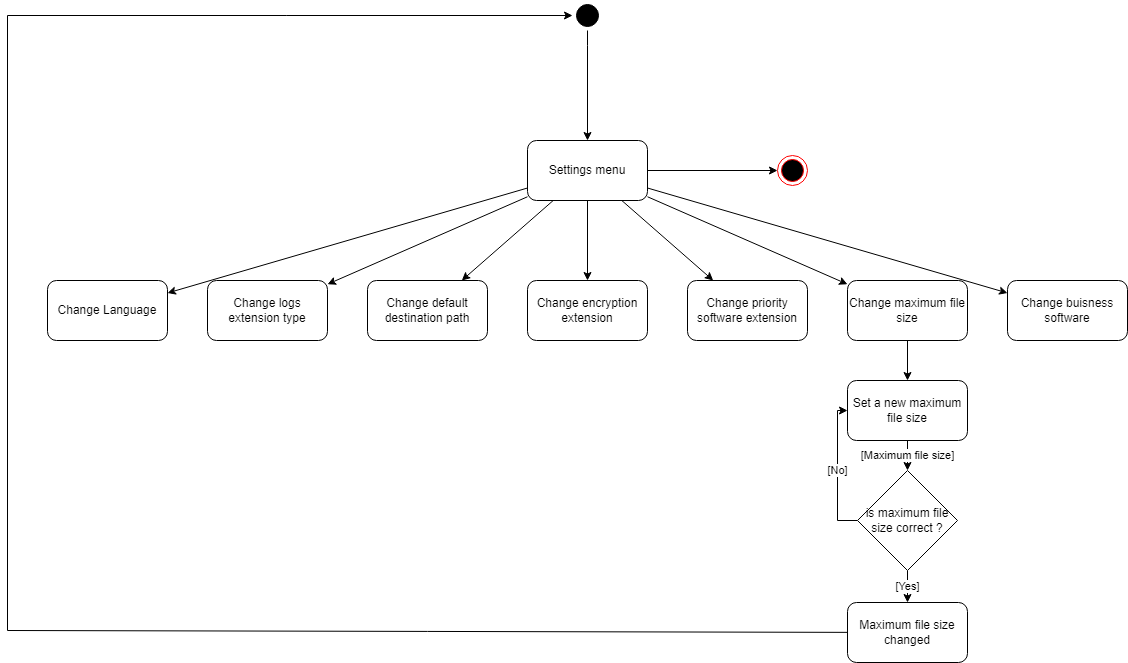

The diagram above was exported from draw.io. Its source (the exported page's mxGraphModel, read from the mxfile embedded in the PNG):
<mxGraphModel dx="478" dy="222" grid="1" gridSize="5" guides="1" tooltips="1" connect="1" arrows="1" fold="1" page="1" pageScale="1" pageWidth="1169" pageHeight="826" background="#ffffff" math="0" shadow="0">
  <root>
    <mxCell id="0" />
    <mxCell id="1" parent="0" />
    <mxCell id="AfQZcrOenj_mXJTJ_7tI-55" style="edgeStyle=orthogonalEdgeStyle;rounded=0;orthogonalLoop=1;jettySize=auto;html=1;" parent="1" source="AfQZcrOenj_mXJTJ_7tI-56" target="AfQZcrOenj_mXJTJ_7tI-73" edge="1">
      <mxGeometry relative="1" as="geometry">
        <mxPoint x="390" y="80" as="targetPoint" />
        <Array as="points">
          <mxPoint x="600" y="65" />
          <mxPoint x="600" y="65" />
        </Array>
      </mxGeometry>
    </mxCell>
    <mxCell id="AfQZcrOenj_mXJTJ_7tI-56" value="" style="ellipse;shape=startState;fillColor=#000000;strokeColor=#000000;" parent="1" vertex="1">
      <mxGeometry x="585" y="20" width="30" height="30" as="geometry" />
    </mxCell>
    <mxCell id="AfQZcrOenj_mXJTJ_7tI-57" value="" style="ellipse;html=1;shape=endState;fillColor=#000000;strokeColor=#ff0000;strokeWidth=1;gradientColor=none;" parent="1" vertex="1">
      <mxGeometry x="790" y="175" width="30" height="30" as="geometry" />
    </mxCell>
    <mxCell id="AfQZcrOenj_mXJTJ_7tI-58" style="edgeStyle=none;rounded=0;orthogonalLoop=1;jettySize=auto;html=1;" parent="1" source="9nIBRInfsbEwvKF3gfvw-1" target="AfQZcrOenj_mXJTJ_7tI-56" edge="1">
      <mxGeometry relative="1" as="geometry">
        <Array as="points">
          <mxPoint x="20" y="650" />
          <mxPoint x="20" y="35" />
        </Array>
        <mxPoint x="220" y="535" as="sourcePoint" />
      </mxGeometry>
    </mxCell>
    <mxCell id="AfQZcrOenj_mXJTJ_7tI-65" style="edgeStyle=none;rounded=0;orthogonalLoop=1;jettySize=auto;html=1;" parent="1" source="AfQZcrOenj_mXJTJ_7tI-73" target="AfQZcrOenj_mXJTJ_7tI-74" edge="1">
      <mxGeometry relative="1" as="geometry" />
    </mxCell>
    <mxCell id="AfQZcrOenj_mXJTJ_7tI-66" style="edgeStyle=none;rounded=0;orthogonalLoop=1;jettySize=auto;html=1;" parent="1" source="AfQZcrOenj_mXJTJ_7tI-73" target="AfQZcrOenj_mXJTJ_7tI-75" edge="1">
      <mxGeometry relative="1" as="geometry" />
    </mxCell>
    <mxCell id="AfQZcrOenj_mXJTJ_7tI-67" style="edgeStyle=none;rounded=0;orthogonalLoop=1;jettySize=auto;html=1;" parent="1" source="AfQZcrOenj_mXJTJ_7tI-73" target="AfQZcrOenj_mXJTJ_7tI-77" edge="1">
      <mxGeometry relative="1" as="geometry" />
    </mxCell>
    <mxCell id="AfQZcrOenj_mXJTJ_7tI-68" style="rounded=0;orthogonalLoop=1;jettySize=auto;html=1;" parent="1" source="AfQZcrOenj_mXJTJ_7tI-73" target="AfQZcrOenj_mXJTJ_7tI-78" edge="1">
      <mxGeometry relative="1" as="geometry" />
    </mxCell>
    <mxCell id="AfQZcrOenj_mXJTJ_7tI-69" style="edgeStyle=none;rounded=0;orthogonalLoop=1;jettySize=auto;html=1;" parent="1" source="AfQZcrOenj_mXJTJ_7tI-73" target="AfQZcrOenj_mXJTJ_7tI-79" edge="1">
      <mxGeometry relative="1" as="geometry" />
    </mxCell>
    <mxCell id="AfQZcrOenj_mXJTJ_7tI-70" style="edgeStyle=none;rounded=0;orthogonalLoop=1;jettySize=auto;html=1;" parent="1" source="AfQZcrOenj_mXJTJ_7tI-73" target="AfQZcrOenj_mXJTJ_7tI-80" edge="1">
      <mxGeometry relative="1" as="geometry" />
    </mxCell>
    <mxCell id="AfQZcrOenj_mXJTJ_7tI-71" style="edgeStyle=none;rounded=0;orthogonalLoop=1;jettySize=auto;html=1;" parent="1" source="AfQZcrOenj_mXJTJ_7tI-73" target="AfQZcrOenj_mXJTJ_7tI-81" edge="1">
      <mxGeometry relative="1" as="geometry" />
    </mxCell>
    <mxCell id="AfQZcrOenj_mXJTJ_7tI-72" style="edgeStyle=orthogonalEdgeStyle;rounded=0;orthogonalLoop=1;jettySize=auto;html=1;" parent="1" source="AfQZcrOenj_mXJTJ_7tI-73" target="AfQZcrOenj_mXJTJ_7tI-57" edge="1">
      <mxGeometry relative="1" as="geometry" />
    </mxCell>
    <mxCell id="AfQZcrOenj_mXJTJ_7tI-73" value="Settings menu" style="rounded=1;whiteSpace=wrap;html=1;" parent="1" vertex="1">
      <mxGeometry x="540" y="160.00000000000006" width="120" height="60" as="geometry" />
    </mxCell>
    <mxCell id="AfQZcrOenj_mXJTJ_7tI-74" value="Change Language" style="rounded=1;whiteSpace=wrap;html=1;" parent="1" vertex="1">
      <mxGeometry x="60" y="300" width="120" height="60" as="geometry" />
    </mxCell>
    <mxCell id="AfQZcrOenj_mXJTJ_7tI-75" value="Change logs extension type" style="rounded=1;whiteSpace=wrap;html=1;" parent="1" vertex="1">
      <mxGeometry x="220" y="300" width="120" height="60" as="geometry" />
    </mxCell>
    <mxCell id="AfQZcrOenj_mXJTJ_7tI-77" value="Change default destination path" style="rounded=1;whiteSpace=wrap;html=1;" parent="1" vertex="1">
      <mxGeometry x="380" y="300" width="120" height="60" as="geometry" />
    </mxCell>
    <mxCell id="AfQZcrOenj_mXJTJ_7tI-78" value="Change encryption extension" style="rounded=1;whiteSpace=wrap;html=1;" parent="1" vertex="1">
      <mxGeometry x="540" y="300" width="120" height="60" as="geometry" />
    </mxCell>
    <mxCell id="AfQZcrOenj_mXJTJ_7tI-79" value="Change priority software extension" style="rounded=1;whiteSpace=wrap;html=1;" parent="1" vertex="1">
      <mxGeometry x="700" y="300" width="120" height="60" as="geometry" />
    </mxCell>
    <mxCell id="SJ0gj3TGkO1tBCWnZTQU-1" value="" style="edgeStyle=none;rounded=0;orthogonalLoop=1;jettySize=auto;html=1;endArrow=classic;endFill=1;" parent="1" source="AfQZcrOenj_mXJTJ_7tI-80" target="9nIBRInfsbEwvKF3gfvw-3" edge="1">
      <mxGeometry relative="1" as="geometry" />
    </mxCell>
    <mxCell id="AfQZcrOenj_mXJTJ_7tI-80" value="Change maximum file size" style="rounded=1;whiteSpace=wrap;html=1;" parent="1" vertex="1">
      <mxGeometry x="860" y="300" width="120" height="60" as="geometry" />
    </mxCell>
    <mxCell id="AfQZcrOenj_mXJTJ_7tI-81" value="Change buisness software" style="rounded=1;whiteSpace=wrap;html=1;" parent="1" vertex="1">
      <mxGeometry x="1020" y="300" width="120" height="60" as="geometry" />
    </mxCell>
    <mxCell id="9nIBRInfsbEwvKF3gfvw-1" value="Maximum file size changed" style="rounded=1;whiteSpace=wrap;html=1;" parent="1" vertex="1">
      <mxGeometry x="860" y="622" width="120" height="60" as="geometry" />
    </mxCell>
    <mxCell id="9nIBRInfsbEwvKF3gfvw-2" value="[Maximum file size]" style="edgeStyle=none;rounded=0;orthogonalLoop=1;jettySize=auto;html=1;endArrow=classic;endFill=1;" parent="1" source="9nIBRInfsbEwvKF3gfvw-3" target="9nIBRInfsbEwvKF3gfvw-6" edge="1">
      <mxGeometry x="0.0159" relative="1" as="geometry">
        <mxPoint as="offset" />
      </mxGeometry>
    </mxCell>
    <mxCell id="9nIBRInfsbEwvKF3gfvw-3" value="Set a new maximum file size" style="rounded=1;whiteSpace=wrap;html=1;" parent="1" vertex="1">
      <mxGeometry x="860" y="400" width="120" height="60" as="geometry" />
    </mxCell>
    <mxCell id="9nIBRInfsbEwvKF3gfvw-4" value="[No]" style="edgeStyle=elbowEdgeStyle;rounded=0;orthogonalLoop=1;jettySize=auto;elbow=vertical;html=1;endArrow=classic;endFill=1;" parent="1" source="9nIBRInfsbEwvKF3gfvw-6" target="9nIBRInfsbEwvKF3gfvw-3" edge="1">
      <mxGeometry relative="1" as="geometry">
        <Array as="points">
          <mxPoint x="850" y="475" />
          <mxPoint x="845" y="470" />
        </Array>
      </mxGeometry>
    </mxCell>
    <mxCell id="9nIBRInfsbEwvKF3gfvw-5" value="[Yes]" style="edgeStyle=orthogonalEdgeStyle;rounded=0;orthogonalLoop=1;jettySize=auto;html=1;" parent="1" source="9nIBRInfsbEwvKF3gfvw-6" target="9nIBRInfsbEwvKF3gfvw-1" edge="1">
      <mxGeometry relative="1" as="geometry" />
    </mxCell>
    <mxCell id="9nIBRInfsbEwvKF3gfvw-6" value="is maximum file size correct ?" style="rhombus;whiteSpace=wrap;html=1;" parent="1" vertex="1">
      <mxGeometry x="870" y="490" width="100" height="100" as="geometry" />
    </mxCell>
  </root>
</mxGraphModel>